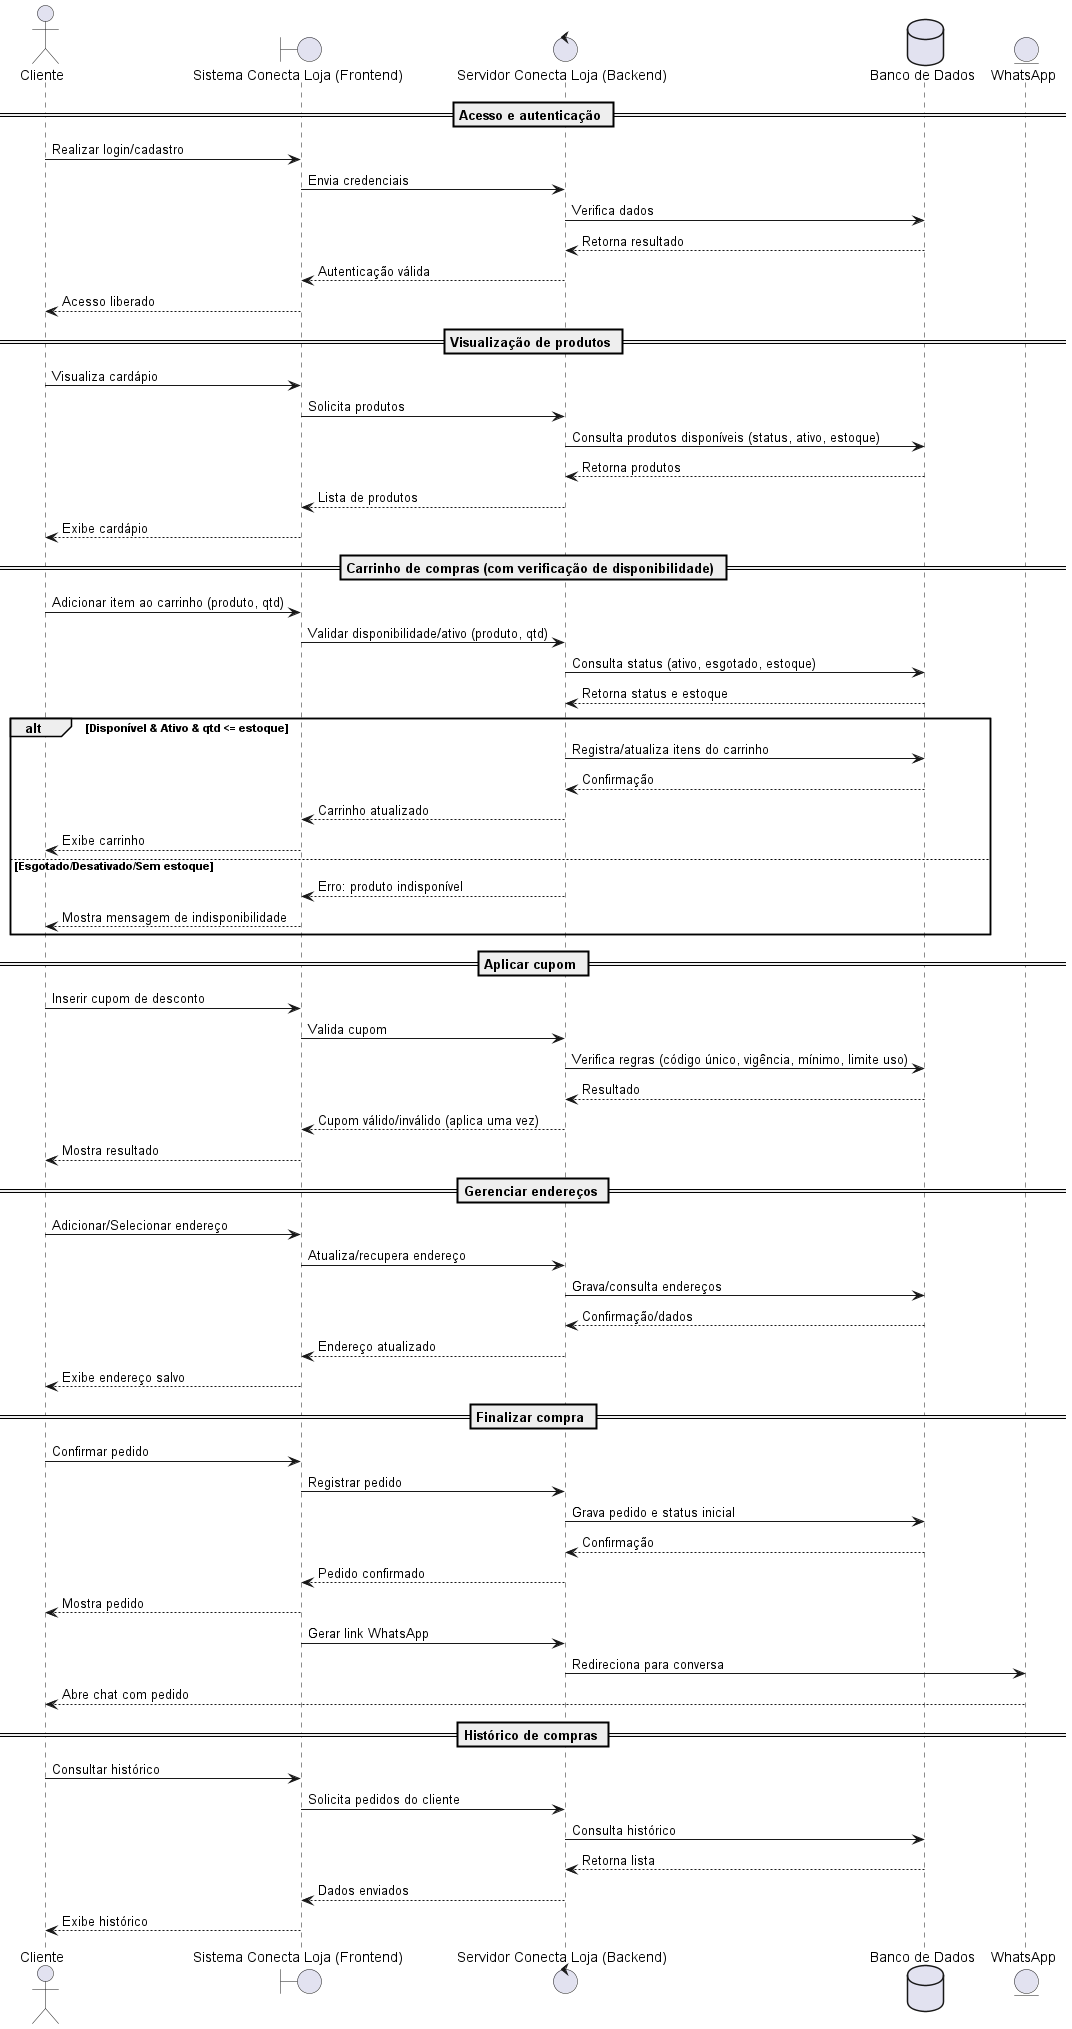

The diagram above was rendered by PlantUML. Its source (embedded in the PNG):
@startuml ConectaLoja
actor Cliente
boundary "Sistema Conecta Loja (Frontend)" as Front
control "Servidor Conecta Loja (Backend)" as Back
database "Banco de Dados" as DB
entity "WhatsApp" as WA

== Acesso e autenticação ==
Cliente -> Front : Realizar login/cadastro
Front -> Back : Envia credenciais
Back -> DB : Verifica dados
DB --> Back : Retorna resultado
Back --> Front : Autenticação válida
Front --> Cliente : Acesso liberado

== Visualização de produtos ==
Cliente -> Front : Visualiza cardápio
Front -> Back : Solicita produtos
Back -> DB : Consulta produtos disponíveis (status, ativo, estoque)
DB --> Back : Retorna produtos
Back --> Front : Lista de produtos
Front --> Cliente : Exibe cardápio

== Carrinho de compras (com verificação de disponibilidade) ==
Cliente -> Front : Adicionar item ao carrinho (produto, qtd)
Front -> Back : Validar disponibilidade/ativo (produto, qtd)
Back -> DB : Consulta status (ativo, esgotado, estoque)
DB --> Back : Retorna status e estoque

alt Disponível & Ativo & qtd <= estoque
  Back -> DB : Registra/atualiza itens do carrinho
  DB --> Back : Confirmação
  Back --> Front : Carrinho atualizado
  Front --> Cliente : Exibe carrinho
else Esgotado/Desativado/Sem estoque
  Back --> Front : Erro: produto indisponível
  Front --> Cliente : Mostra mensagem de indisponibilidade
end

== Aplicar cupom ==
Cliente -> Front : Inserir cupom de desconto
Front -> Back : Valida cupom
Back -> DB : Verifica regras (código único, vigência, mínimo, limite uso)
DB --> Back : Resultado
Back --> Front : Cupom válido/inválido (aplica uma vez)
Front --> Cliente : Mostra resultado

== Gerenciar endereços ==
Cliente -> Front : Adicionar/Selecionar endereço
Front -> Back : Atualiza/recupera endereço
Back -> DB : Grava/consulta endereços
DB --> Back : Confirmação/dados
Back --> Front : Endereço atualizado
Front --> Cliente : Exibe endereço salvo

== Finalizar compra ==
Cliente -> Front : Confirmar pedido
Front -> Back : Registrar pedido
Back -> DB : Grava pedido e status inicial
DB --> Back : Confirmação
Back --> Front : Pedido confirmado
Front --> Cliente : Mostra pedido

Front -> Back : Gerar link WhatsApp
Back -> WA : Redireciona para conversa
WA --> Cliente : Abre chat com pedido

== Histórico de compras ==
Cliente -> Front : Consultar histórico
Front -> Back : Solicita pedidos do cliente
Back -> DB : Consulta histórico
DB --> Back : Retorna lista
Back --> Front : Dados enviados
Front --> Cliente : Exibe histórico
@enduml